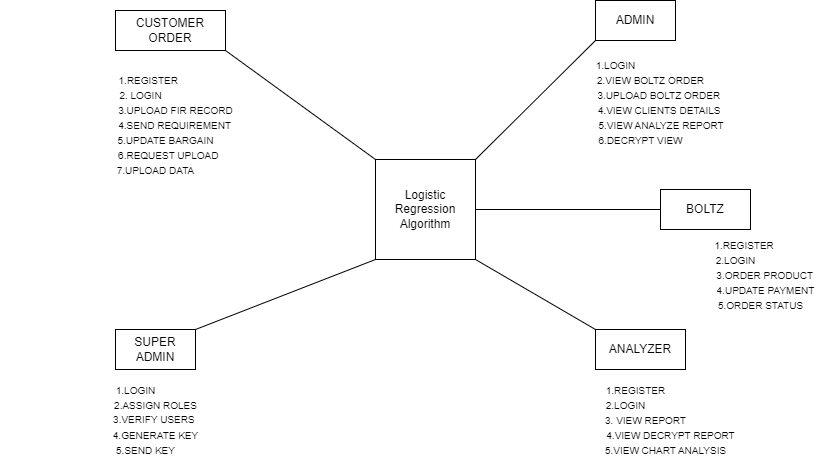

The diagram above was exported from draw.io. Its source (the exported page's mxGraphModel, read from the mxfile embedded in the PNG):
<mxGraphModel dx="1120" dy="488" grid="1" gridSize="10" guides="1" tooltips="1" connect="1" arrows="1" fold="1" page="1" pageScale="1" pageWidth="850" pageHeight="1100" math="0" shadow="0">
  <root>
    <mxCell id="0" />
    <mxCell id="1" parent="0" />
    <mxCell id="P_tDh54G7ZdXK2o-f4Iv-1" value="Logistic&lt;br style=&quot;border-color: var(--border-color);&quot;&gt;Regression&lt;br style=&quot;border-color: var(--border-color);&quot;&gt;Algorithm" style="whiteSpace=wrap;html=1;aspect=fixed;" parent="1" vertex="1">
      <mxGeometry x="620" y="609" width="100" height="100" as="geometry" />
    </mxCell>
    <mxCell id="P_tDh54G7ZdXK2o-f4Iv-2" value="" style="endArrow=none;html=1;rounded=0;entryX=0;entryY=1;entryDx=0;entryDy=0;exitX=1;exitY=0;exitDx=0;exitDy=0;" parent="1" source="P_tDh54G7ZdXK2o-f4Iv-6" target="P_tDh54G7ZdXK2o-f4Iv-1" edge="1">
      <mxGeometry width="50" height="50" relative="1" as="geometry">
        <mxPoint x="500" y="769" as="sourcePoint" />
        <mxPoint x="560" y="599" as="targetPoint" />
      </mxGeometry>
    </mxCell>
    <mxCell id="P_tDh54G7ZdXK2o-f4Iv-3" value="" style="endArrow=none;html=1;rounded=0;entryX=1;entryY=1;entryDx=0;entryDy=0;exitX=0;exitY=0;exitDx=0;exitDy=0;" parent="1" source="P_tDh54G7ZdXK2o-f4Iv-7" target="P_tDh54G7ZdXK2o-f4Iv-1" edge="1">
      <mxGeometry width="50" height="50" relative="1" as="geometry">
        <mxPoint x="820" y="769" as="sourcePoint" />
        <mxPoint x="680" y="689" as="targetPoint" />
      </mxGeometry>
    </mxCell>
    <mxCell id="P_tDh54G7ZdXK2o-f4Iv-4" value="" style="endArrow=none;html=1;rounded=0;entryX=0;entryY=0;entryDx=0;entryDy=0;exitX=1;exitY=1;exitDx=0;exitDy=0;" parent="1" source="P_tDh54G7ZdXK2o-f4Iv-8" target="P_tDh54G7ZdXK2o-f4Iv-1" edge="1">
      <mxGeometry width="50" height="50" relative="1" as="geometry">
        <mxPoint x="500" y="529" as="sourcePoint" />
        <mxPoint x="680" y="689" as="targetPoint" />
      </mxGeometry>
    </mxCell>
    <mxCell id="P_tDh54G7ZdXK2o-f4Iv-5" value="" style="endArrow=none;html=1;rounded=0;exitX=1;exitY=0;exitDx=0;exitDy=0;entryX=0;entryY=1;entryDx=0;entryDy=0;" parent="1" source="P_tDh54G7ZdXK2o-f4Iv-1" target="P_tDh54G7ZdXK2o-f4Iv-9" edge="1">
      <mxGeometry width="50" height="50" relative="1" as="geometry">
        <mxPoint x="630" y="739" as="sourcePoint" />
        <mxPoint x="820" y="529" as="targetPoint" />
      </mxGeometry>
    </mxCell>
    <mxCell id="P_tDh54G7ZdXK2o-f4Iv-6" value="SUPER ADMIN" style="rounded=0;whiteSpace=wrap;html=1;" parent="1" vertex="1">
      <mxGeometry x="360" y="779" width="80" height="40" as="geometry" />
    </mxCell>
    <mxCell id="P_tDh54G7ZdXK2o-f4Iv-7" value="ANALYZER" style="rounded=0;whiteSpace=wrap;html=1;" parent="1" vertex="1">
      <mxGeometry x="840" y="779" width="90" height="40" as="geometry" />
    </mxCell>
    <mxCell id="P_tDh54G7ZdXK2o-f4Iv-8" value="CUSTOMER&lt;br style=&quot;border-color: var(--border-color);&quot;&gt;ORDER" style="rounded=0;whiteSpace=wrap;html=1;" parent="1" vertex="1">
      <mxGeometry x="360" y="460" width="110" height="40" as="geometry" />
    </mxCell>
    <mxCell id="P_tDh54G7ZdXK2o-f4Iv-9" value="ADMIN" style="rounded=0;whiteSpace=wrap;html=1;" parent="1" vertex="1">
      <mxGeometry x="840" y="450" width="80" height="40" as="geometry" />
    </mxCell>
    <mxCell id="P_tDh54G7ZdXK2o-f4Iv-10" value="BOLTZ" style="rounded=0;whiteSpace=wrap;html=1;" parent="1" vertex="1">
      <mxGeometry x="905" y="639" width="90" height="40" as="geometry" />
    </mxCell>
    <mxCell id="P_tDh54G7ZdXK2o-f4Iv-11" value="" style="endArrow=none;html=1;rounded=0;exitX=1;exitY=0.5;exitDx=0;exitDy=0;entryX=0;entryY=0.5;entryDx=0;entryDy=0;" parent="1" source="P_tDh54G7ZdXK2o-f4Iv-1" target="P_tDh54G7ZdXK2o-f4Iv-10" edge="1">
      <mxGeometry width="50" height="50" relative="1" as="geometry">
        <mxPoint x="720" y="679" as="sourcePoint" />
        <mxPoint x="770" y="629" as="targetPoint" />
      </mxGeometry>
    </mxCell>
    <mxCell id="P_tDh54G7ZdXK2o-f4Iv-12" value="&amp;nbsp; &amp;nbsp;1.REGISTER&amp;nbsp;" style="text;html=1;align=center;verticalAlign=middle;resizable=0;points=[];autosize=1;strokeColor=none;fillColor=none;fontSize=10;" parent="1" vertex="1">
      <mxGeometry x="345" y="515" width="90" height="30" as="geometry" />
    </mxCell>
    <mxCell id="P_tDh54G7ZdXK2o-f4Iv-13" value="2. LOGIN" style="text;html=1;align=center;verticalAlign=middle;resizable=0;points=[];autosize=1;strokeColor=none;fillColor=none;fontSize=10;" parent="1" vertex="1">
      <mxGeometry x="350" y="530" width="70" height="30" as="geometry" />
    </mxCell>
    <mxCell id="P_tDh54G7ZdXK2o-f4Iv-14" value="&amp;nbsp; &amp;nbsp; &amp;nbsp; &amp;nbsp; &amp;nbsp; &amp;nbsp; &amp;nbsp; &amp;nbsp; &amp;nbsp; 3.UPLOAD FIR RECORD" style="text;html=1;align=center;verticalAlign=middle;resizable=0;points=[];autosize=1;strokeColor=none;fillColor=none;fontSize=10;" parent="1" vertex="1">
      <mxGeometry x="300" y="545" width="190" height="30" as="geometry" />
    </mxCell>
    <mxCell id="P_tDh54G7ZdXK2o-f4Iv-15" value="1.LOGIN" style="text;html=1;align=center;verticalAlign=middle;resizable=0;points=[];autosize=1;strokeColor=none;fillColor=none;fontSize=10;" parent="1" vertex="1">
      <mxGeometry x="830" y="500" width="60" height="30" as="geometry" />
    </mxCell>
    <mxCell id="P_tDh54G7ZdXK2o-f4Iv-16" value="2.VIEW BOLTZ ORDER" style="text;html=1;align=center;verticalAlign=middle;resizable=0;points=[];autosize=1;strokeColor=none;fillColor=none;fontSize=10;" parent="1" vertex="1">
      <mxGeometry x="830" y="515" width="130" height="30" as="geometry" />
    </mxCell>
    <mxCell id="P_tDh54G7ZdXK2o-f4Iv-17" value="&amp;nbsp; &amp;nbsp; &amp;nbsp; &amp;nbsp;3.UPLOAD BOLTZ ORDER&amp;nbsp;" style="text;html=1;align=center;verticalAlign=middle;resizable=0;points=[];autosize=1;strokeColor=none;fillColor=none;fontSize=10;" parent="1" vertex="1">
      <mxGeometry x="810" y="530" width="170" height="30" as="geometry" />
    </mxCell>
    <mxCell id="P_tDh54G7ZdXK2o-f4Iv-18" value="2.LOGIN" style="text;html=1;align=center;verticalAlign=middle;resizable=0;points=[];autosize=1;strokeColor=none;fillColor=none;fontSize=10;" parent="1" vertex="1">
      <mxGeometry x="840" y="840" width="60" height="30" as="geometry" />
    </mxCell>
    <mxCell id="P_tDh54G7ZdXK2o-f4Iv-19" value="3. VIEW REPORT" style="text;html=1;align=center;verticalAlign=middle;resizable=0;points=[];autosize=1;strokeColor=none;fillColor=none;fontSize=10;" parent="1" vertex="1">
      <mxGeometry x="840" y="855" width="100" height="30" as="geometry" />
    </mxCell>
    <mxCell id="P_tDh54G7ZdXK2o-f4Iv-20" value="2.LOGIN" style="text;html=1;align=center;verticalAlign=middle;resizable=0;points=[];autosize=1;strokeColor=none;fillColor=none;fontSize=10;" parent="1" vertex="1">
      <mxGeometry x="950" y="695" width="60" height="30" as="geometry" />
    </mxCell>
    <mxCell id="P_tDh54G7ZdXK2o-f4Iv-21" value="1.REGISTER&amp;nbsp;" style="text;html=1;align=center;verticalAlign=middle;resizable=0;points=[];autosize=1;strokeColor=none;fillColor=none;fontSize=10;" parent="1" vertex="1">
      <mxGeometry x="945" y="680" width="90" height="30" as="geometry" />
    </mxCell>
    <mxCell id="P_tDh54G7ZdXK2o-f4Iv-22" value="&lt;font style=&quot;font-size: 10px;&quot;&gt;&lt;font face=&quot;Helvetica&quot; style=&quot;&quot;&gt;4.VIEW DECRYPT REPORT&lt;/font&gt;&lt;/font&gt;&lt;font face=&quot;Helvetica&quot; style=&quot;font-size: 10px&quot;&gt;&lt;br&gt;&lt;/font&gt;" style="text;html=1;align=center;verticalAlign=middle;resizable=0;points=[];autosize=1;strokeColor=none;fillColor=none;fontSize=12;fontFamily=Times New Roman;" parent="1" vertex="1">
      <mxGeometry x="840" y="870" width="150" height="30" as="geometry" />
    </mxCell>
    <mxCell id="P_tDh54G7ZdXK2o-f4Iv-23" value="&lt;font style=&quot;font-size: 10px;&quot;&gt;&amp;nbsp; &amp;nbsp; &amp;nbsp; &amp;nbsp; &amp;nbsp; &amp;nbsp; &amp;nbsp; &amp;nbsp; &amp;nbsp; &amp;nbsp; &amp;nbsp; &amp;nbsp; &amp;nbsp; &amp;nbsp; &amp;nbsp; &amp;nbsp; &amp;nbsp; &amp;nbsp; &amp;nbsp; &amp;nbsp;4.SEND REQUIREMENT&lt;/font&gt;" style="text;html=1;align=center;verticalAlign=middle;resizable=0;points=[];autosize=1;strokeColor=none;fillColor=none;" parent="1" vertex="1">
      <mxGeometry x="245" y="560" width="240" height="30" as="geometry" />
    </mxCell>
    <mxCell id="P_tDh54G7ZdXK2o-f4Iv-24" value="5.UPDATE BARGAIN" style="text;html=1;align=center;verticalAlign=middle;resizable=0;points=[];autosize=1;strokeColor=none;fillColor=none;fontSize=10;" parent="1" vertex="1">
      <mxGeometry x="350" y="575" width="120" height="30" as="geometry" />
    </mxCell>
    <mxCell id="P_tDh54G7ZdXK2o-f4Iv-25" value="&amp;nbsp; 6.REQUEST UPLOAD" style="text;html=1;align=center;verticalAlign=middle;resizable=0;points=[];autosize=1;strokeColor=none;fillColor=none;fontSize=10;" parent="1" vertex="1">
      <mxGeometry x="345" y="590" width="130" height="30" as="geometry" />
    </mxCell>
    <mxCell id="P_tDh54G7ZdXK2o-f4Iv-26" value="&amp;nbsp; &amp;nbsp; &amp;nbsp; &amp;nbsp; &amp;nbsp; &amp;nbsp; &amp;nbsp; &amp;nbsp; &amp;nbsp;4.VIEW CLIENTS DETAILS" style="text;html=1;align=center;verticalAlign=middle;resizable=0;points=[];autosize=1;strokeColor=none;fillColor=none;fontSize=10;" parent="1" vertex="1">
      <mxGeometry x="785" y="545" width="190" height="30" as="geometry" />
    </mxCell>
    <mxCell id="P_tDh54G7ZdXK2o-f4Iv-27" value="&amp;nbsp; &amp;nbsp; 5.VIEW ANALYZE REPORT" style="text;html=1;align=center;verticalAlign=middle;resizable=0;points=[];autosize=1;strokeColor=none;fillColor=none;fontSize=10;" parent="1" vertex="1">
      <mxGeometry x="820" y="560" width="160" height="30" as="geometry" />
    </mxCell>
    <mxCell id="P_tDh54G7ZdXK2o-f4Iv-28" value="6.DECRYPT VIEW" style="text;html=1;align=center;verticalAlign=middle;resizable=0;points=[];autosize=1;strokeColor=none;fillColor=none;fontSize=10;" parent="1" vertex="1">
      <mxGeometry x="830" y="575" width="110" height="30" as="geometry" />
    </mxCell>
    <mxCell id="P_tDh54G7ZdXK2o-f4Iv-29" value="&amp;nbsp; &amp;nbsp;3.ORDER PRODUCT" style="text;html=1;align=center;verticalAlign=middle;resizable=0;points=[];autosize=1;strokeColor=none;fillColor=none;fontSize=10;" parent="1" vertex="1">
      <mxGeometry x="940" y="710" width="130" height="30" as="geometry" />
    </mxCell>
    <mxCell id="P_tDh54G7ZdXK2o-f4Iv-30" value="4.UPDATE PAYMENT" style="text;html=1;align=center;verticalAlign=middle;resizable=0;points=[];autosize=1;strokeColor=none;fillColor=none;fontSize=10;" parent="1" vertex="1">
      <mxGeometry x="950" y="725" width="120" height="30" as="geometry" />
    </mxCell>
    <mxCell id="P_tDh54G7ZdXK2o-f4Iv-31" value="5.ORDER STATUS" style="text;html=1;align=center;verticalAlign=middle;resizable=0;points=[];autosize=1;strokeColor=none;fillColor=none;fontSize=10;" parent="1" vertex="1">
      <mxGeometry x="950" y="740" width="110" height="30" as="geometry" />
    </mxCell>
    <mxCell id="P_tDh54G7ZdXK2o-f4Iv-33" value="1.REGISTER" style="text;html=1;align=center;verticalAlign=middle;resizable=0;points=[];autosize=1;strokeColor=none;fillColor=none;fontSize=10;" parent="1" vertex="1">
      <mxGeometry x="840" y="825" width="80" height="30" as="geometry" />
    </mxCell>
    <mxCell id="P_tDh54G7ZdXK2o-f4Iv-34" value="5.VIEW CHART ANALYSIS" style="text;html=1;align=center;verticalAlign=middle;resizable=0;points=[];autosize=1;strokeColor=none;fillColor=none;fontSize=10;" parent="1" vertex="1">
      <mxGeometry x="840" y="885" width="140" height="30" as="geometry" />
    </mxCell>
    <mxCell id="P_tDh54G7ZdXK2o-f4Iv-37" value="2.ASSIGN ROLES" style="text;html=1;align=center;verticalAlign=middle;resizable=0;points=[];autosize=1;strokeColor=none;fillColor=none;fontSize=10;" parent="1" vertex="1">
      <mxGeometry x="345" y="840" width="110" height="30" as="geometry" />
    </mxCell>
    <mxCell id="P_tDh54G7ZdXK2o-f4Iv-38" value="1.LOGIN" style="text;html=1;align=center;verticalAlign=middle;resizable=0;points=[];autosize=1;strokeColor=none;fillColor=none;fontSize=10;" parent="1" vertex="1">
      <mxGeometry x="350" y="825" width="60" height="30" as="geometry" />
    </mxCell>
    <mxCell id="P_tDh54G7ZdXK2o-f4Iv-40" value="4.GENERATE KEY" style="text;html=1;align=center;verticalAlign=middle;resizable=0;points=[];autosize=1;strokeColor=none;fillColor=none;fontSize=10;" parent="1" vertex="1">
      <mxGeometry x="345" y="870" width="110" height="30" as="geometry" />
    </mxCell>
    <mxCell id="P_tDh54G7ZdXK2o-f4Iv-41" value="5.SEND KEY" style="text;html=1;align=center;verticalAlign=middle;resizable=0;points=[];autosize=1;strokeColor=none;fillColor=none;fontSize=10;" parent="1" vertex="1">
      <mxGeometry x="350" y="885" width="80" height="30" as="geometry" />
    </mxCell>
    <mxCell id="Dxybh9u8L2Iub25MJt2a-1" value="&lt;font style=&quot;font-size: 10px;&quot;&gt;7.UPLOAD DATA&lt;/font&gt;" style="text;html=1;align=center;verticalAlign=middle;resizable=0;points=[];autosize=1;strokeColor=none;fillColor=none;" parent="1" vertex="1">
      <mxGeometry x="350" y="605" width="100" height="30" as="geometry" />
    </mxCell>
    <mxCell id="--ckHvenHCTw__uE_7Uk-1" value="&lt;font style=&quot;font-size: 10px;&quot;&gt;&amp;nbsp; &amp;nbsp; 3.VERIFY USERS&lt;/font&gt;" style="text;whiteSpace=wrap;html=1;" parent="1" vertex="1">
      <mxGeometry x="345" y="855" width="145" height="25" as="geometry" />
    </mxCell>
  </root>
</mxGraphModel>